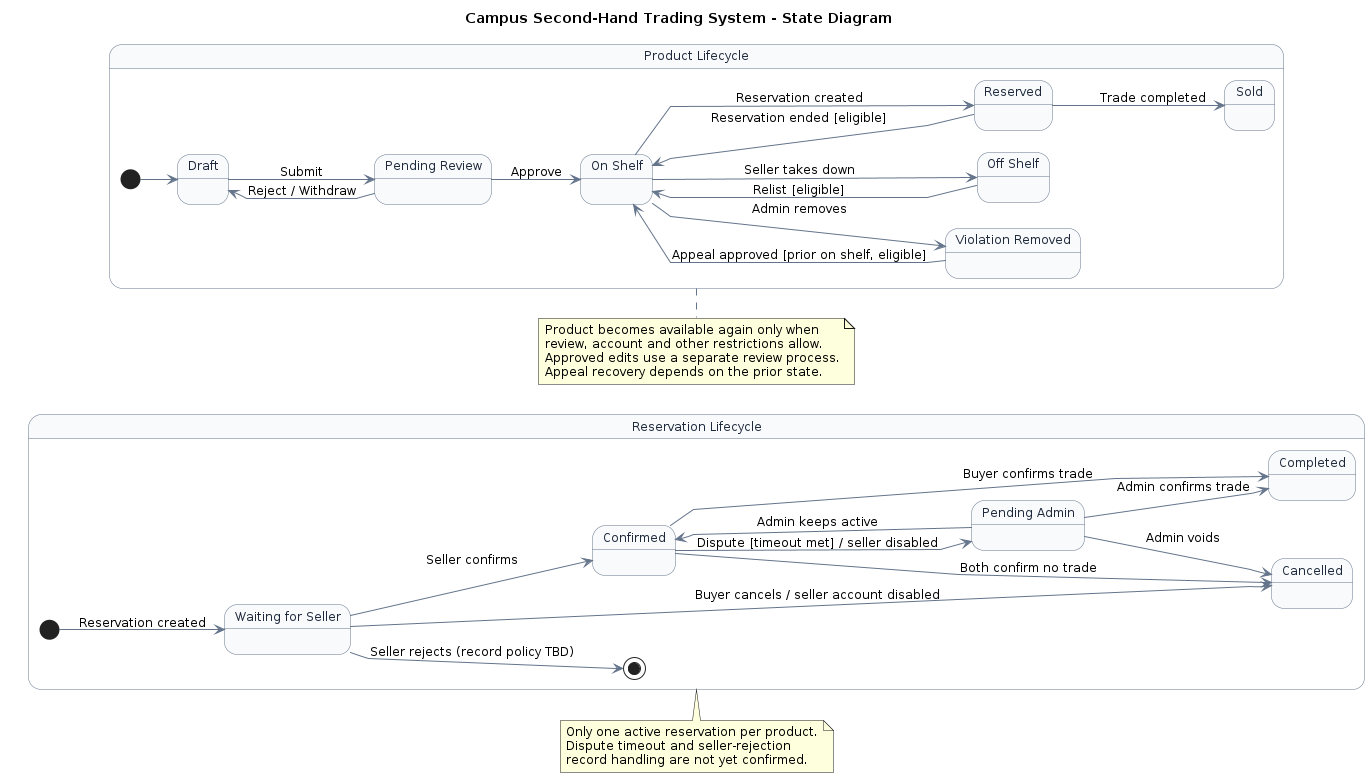

The diagram above was rendered by PlantUML. Its source (embedded in the PNG):
@startuml UML状态图

title Campus Second-Hand Trading System - State Diagram

left to right direction
skinparam backgroundColor #FFFFFF
skinparam shadowing false
skinparam defaultFontName Arial
skinparam defaultFontSize 12
skinparam linetype polyline
skinparam nodesep 30
skinparam ranksep 45
skinparam ArrowColor #64748B

skinparam state {
    BackgroundColor #F8FAFC
    BorderColor #64748B
    FontColor #1E293B
    StartColor #475569
    EndColor #475569
}

state "Product Lifecycle" as Product {
    state "Draft" as P_Draft
    state "Pending Review" as P_Review
    state "On Shelf" as P_Sale
    state "Reserved" as P_Reserved
    state "Sold" as P_Sold
    state "Off Shelf" as P_Off
    state "Violation Removed" as P_Removed

    [*] --> P_Draft
    P_Draft --> P_Review : Submit
    P_Review --> P_Draft : Reject / Withdraw
    P_Review --> P_Sale : Approve

    P_Sale --> P_Reserved : Reservation created
    P_Reserved --> P_Sale : Reservation ended [eligible]
    P_Reserved --> P_Sold : Trade completed

    P_Sale --> P_Off : Seller takes down
    P_Off --> P_Sale : Relist [eligible]

    P_Sale --> P_Removed : Admin removes
    P_Removed --> P_Sale : Appeal approved [prior on shelf, eligible]
}

state "Reservation Lifecycle" as Reservation {
    state "Waiting for Seller" as R_Waiting
    state "Confirmed" as R_Confirmed
    state "Cancelled" as R_Cancelled
    state "Pending Admin" as R_Pending
    state "Completed" as R_Completed

    [*] --> R_Waiting : Reservation created
    R_Waiting --> R_Confirmed : Seller confirms
    R_Waiting --> R_Cancelled : Buyer cancels / seller account disabled
    R_Waiting --> [*] : Seller rejects (record policy TBD)

    R_Confirmed --> R_Completed : Buyer confirms trade
    R_Confirmed --> R_Cancelled : Both confirm no trade
    R_Confirmed --> R_Pending : Dispute [timeout met] / seller disabled

    R_Pending --> R_Cancelled : Admin voids
    R_Pending --> R_Confirmed : Admin keeps active
    R_Pending --> R_Completed : Admin confirms trade
}

Product -[hidden]right-> Reservation

note bottom of Product
  Product becomes available again only when
  review, account and other restrictions allow.
  Approved edits use a separate review process.
  Appeal recovery depends on the prior state.
end note

note bottom of Reservation
  Only one active reservation per product.
  Dispute timeout and seller-rejection
  record handling are not yet confirmed.
end note

@enduml